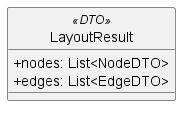

The diagram above was rendered by PlantUML. Its source (embedded in the PNG):
@startuml LayoutResult
skinparam classAttributeIconSize 0
skinparam style strictuml

class LayoutResult << (D,#FF7700) DTO >> {
  + nodes: List<NodeDTO>
  + edges: List<EdgeDTO>
}

@enduml